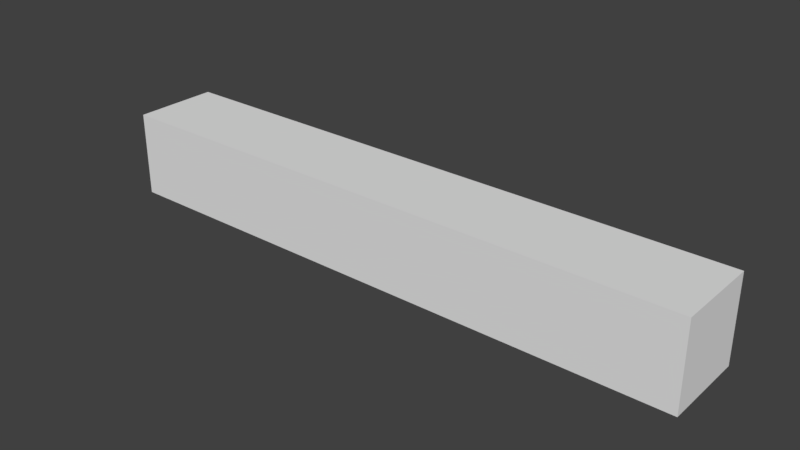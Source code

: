 # Source: cespedConAgua.blend  (saved by Blender 2.78.0; exported with 4.5.12 LTS)
import bpy
from mathutils import Matrix  # noqa: F401  (used for matrix-valued properties, if any)

bpy.ops.wm.read_factory_settings(use_empty=True)
scene = bpy.context.scene
scene.name = 'Scene'

# ---- collections
col_collection_1 = bpy.data.collections.new('Collection 1'); scene.collection.children.link(col_collection_1)

# ---- materials (node trees are filled in below, after node groups)
mat_cesped = bpy.data.materials.new('Cesped')
mat_cesped.alpha_threshold = 0.0
mat_cesped.use_transparent_shadow = False
mat_cesped.roughness = 0.5
mat_cesped.specular_intensity = 0.0
mat_cesped.line_color = (0.0, 0.0, 0.0, 1.0)
mat_cespedlaterial = bpy.data.materials.new('CespedLaterial')
mat_cespedlaterial.alpha_threshold = 0.0
mat_cespedlaterial.use_transparent_shadow = False
mat_cespedlaterial.roughness = 0.5
mat_cespedlaterial.specular_intensity = 0.0
mat_agua = bpy.data.materials.new('Agua')
mat_agua.alpha_threshold = 0.0
mat_agua.use_transparent_shadow = False
mat_agua.roughness = 0.5
mat_agua.specular_intensity = 0.2695
mat_tierra = bpy.data.materials.new('Tierra')
mat_tierra.alpha_threshold = 0.0
mat_tierra.use_transparent_shadow = False
mat_tierra.roughness = 0.5
mat_tierra.specular_intensity = 0.0

# ---- material node trees

# ---- world
world_world = bpy.data.worlds.new('World'); scene.world = world_world
world_world.color = (0.05088, 0.05088, 0.05088)
world_world.use_sun_shadow = False
world_world.sun_shadow_jitter_overblur = 0.0
world_world.cycles.sampling_method = 'MANUAL'

# ---- meshes
me_cube = bpy.data.meshes.new('Cube')
me_cube.from_pydata([(-1.5, 0.5, -0.5), (-1.5, -0.5, -0.5), (-3.5, -0.5, -0.5), (-3.5, 0.5, -0.5), (-1.5, 0.5, 0.5), (-1.5, -0.5, 0.5), (-3.5, -0.5, 0.5), (-3.5, 0.5, 0.5), (1.5, 0.5, -0.5), (1.5, -0.5, -0.5), (1.5, 0.5, 0.5), (1.5, -0.5, 0.5), (3.5, 0.5, -0.5), (3.5, -0.5, -0.5), (3.5, 0.5, 0.5), (3.5, -0.5, 0.5)], [], [(0, 1, 2, 3), (4, 7, 6, 5), (4, 5, 11, 10), (1, 5, 6, 2), (2, 6, 7, 3), (4, 0, 3, 7), (11, 9, 13, 15), (5, 1, 9, 11), (0, 4, 10, 8), (1, 0, 8, 9), (12, 14, 15, 13), (9, 8, 12, 13), (10, 11, 15, 14), (8, 10, 14, 12)])
me_cube.polygons.foreach_set('material_index', [1, 1, 2, 3, 1, 0, 3, 2, 2, 2, 1, 1, 1, 0])
_uv = me_cube.uv_layers.new(name='UVMap')
_uv.uv.foreach_set('vector', [-0.01158, 0.9941, -0.01158, -0.005753, 1.988, -0.005754, 1.988, 0.9941, 1.988, 0.9941, -0.01158, 0.9941, -0.01158, -0.005753, 1.988, -0.005753, 0.0001745, 1.008, 0.0001732, 0.00856, 3.0, 0.00856, 3.0, 1.008, 1.988, -0.005753, 1.988, 0.9941, -0.01158, 0.9941, -0.01158, -0.005753, 0.0001, 9.993e-05, 0.9999, 0.0001004, 0.9999, 0.9999, 0.0001, 0.9999, -0.01158, 0.9941, -0.01158, -0.005753, 1.988, -0.005753, 1.988, 0.9941, -0.01158, 0.9941, -0.01158, -0.005753, 1.988, -0.005753, 1.988, 0.9941, 0.006033, 1.008, 0.006033, 0.00856, 3.006, 0.00856, 3.006, 1.008, 0.0001733, 1.008, 0.0001736, 0.00856, 3.0, 0.00856, 3.0, 1.008, 0.006033, 1.008, 0.006033, 0.00856, 3.006, 0.00856, 3.006, 1.008, 0.9999, 0.9999, 0.0001003, 0.9999, 0.0001002, 9.972e-05, 0.9999, 0.0001003, 1.988, -0.005753, 1.988, 0.9941, -0.01158, 0.9941, -0.01158, -0.005753, -0.01158, 0.9941, -0.01158, -0.005753, 1.988, -0.005753, 1.988, 0.9941, 0.9862, 7.069e-05, 0.9862, 0.9999, -1.013, 0.9999, -1.013, 7.075e-05])
me_cube.materials.append(mat_cesped)
me_cube.materials.append(mat_cespedlaterial)
me_cube.materials.append(mat_agua)
me_cube.materials.append(mat_tierra)
me_cube.use_remesh_preserve_volume = False
me_cube.use_remesh_preserve_attributes = False
me_cube.use_mirror_vertex_groups = False
me_cube.update()

# ---- objects
ob_cube = bpy.data.objects.new('Cube', me_cube)

# ---- transforms, parenting, visibility, modifiers, constraints
ob_cube.location = (-2.0, 0.0, 0.0)
ob_cube.lock_rotations_4d = False
ob_cube.empty_display_type = 'ARROWS'
ob_cube.lineart.crease_threshold = 0.0

# ---- collection membership
col_collection_1.objects.link(ob_cube)

# ---- scene / render settings (as saved in the file)
scene.frame_start = 1; scene.frame_end = 250; scene.frame_set(1)
scene.render.engine = 'BLENDER_EEVEE_NEXT'
scene.render.resolution_percentage = 50
scene.render.dither_intensity = 0.0
scene.cycles.use_denoising = False
scene.cycles.samples = 128
scene.cycles.sampling_pattern = 'TABULATED_SOBOL'
scene.cycles.light_sampling_threshold = 0.0
scene.cycles.use_adaptive_sampling = False
scene.cycles.use_light_tree = False
scene.cycles.blur_glossy = 0.0
scene.cycles.sample_clamp_indirect = 0.0
scene.view_settings.view_transform = 'Standard'
bpy.context.view_layer.update()

# ---- added for rendering (the .blend has no active camera and no usable light): camera, sun
cam_auto = bpy.data.cameras.new('AutoCamera')
cam_auto.lens = 50.0
cam_auto.sensor_width = 36.0
cam_auto.clip_end = 1000.0
ob_auto_camera = bpy.data.objects.new('AutoCamera', cam_auto)
scene.collection.objects.link(ob_auto_camera)
ob_auto_camera.location = (4.60743, -7.92891, 5.28594)
ob_auto_camera.rotation_euler = (1.09748, -7.21219e-08, 0.694738)
scene.camera = ob_auto_camera
light_auto_sun = bpy.data.lights.new('AutoSun', 'SUN')
light_auto_sun.energy = 3.0
light_auto_sun.angle = 0.0523599
ob_auto_sun = bpy.data.objects.new('AutoSun', light_auto_sun)
scene.collection.objects.link(ob_auto_sun)
ob_auto_sun.rotation_euler = (0.872665, 0.174533, 0.523599)
bpy.context.view_layer.update()
